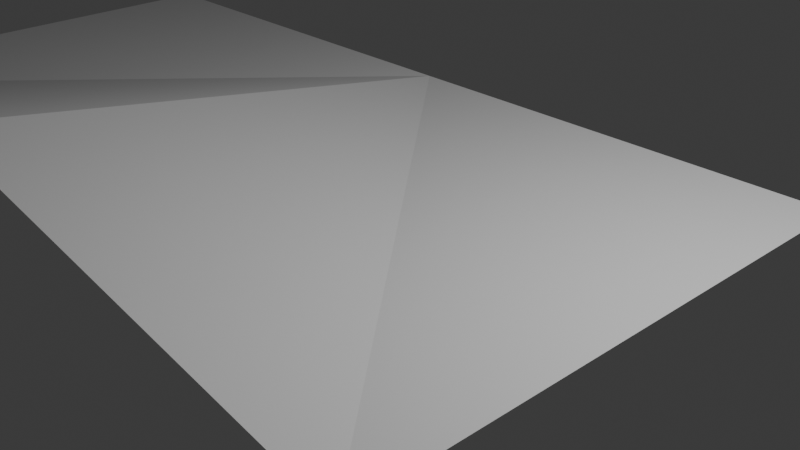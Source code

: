 # Source: walkmesh.blend  (saved by Blender 4.2.66; exported with 4.5.12 LTS)
import bpy
from mathutils import Matrix  # noqa: F401  (used for matrix-valued properties, if any)

bpy.ops.wm.read_factory_settings(use_empty=True)
scene = bpy.context.scene
scene.name = 'Scene'

# ---- collections
col_collection = bpy.data.collections.new('Collection'); scene.collection.children.link(col_collection)

# ---- world
world_world = bpy.data.worlds.new('World'); scene.world = world_world
world_world.use_nodes = True; world_world.node_tree.nodes.clear()
_N = world_world.node_tree.nodes; _L = world_world.node_tree.links
n0 = _N.new('ShaderNodeOutputWorld'); n0.name = 'World Output'; n0.location = (300, 300)
n1 = _N.new('ShaderNodeBackground'); n1.name = 'Background'; n1.location = (10, 300)
n1.inputs[0].default_value = (0.05088, 0.05088, 0.05088, 1.0)
_L.new(n1.outputs[0], n0.inputs[0])
n0.is_active_output = True
world_world.color = (0.05088, 0.05088, 0.05088)
world_world.sun_shadow_jitter_overblur = 0.0

# ---- cameras
cam_camera = bpy.data.cameras.new('Camera')
cam_camera.clip_end = 100.0
cam_camera.ortho_scale = 7.314

# ---- lights
light_light = bpy.data.lights.new('Light', 'POINT')
light_light.energy = 1000.0
light_light.shadow_soft_size = 0.1

# ---- meshes
me_plane_001 = bpy.data.meshes.new('Plane.001')
me_plane_001.from_pydata([(-2.5, -2.5, 0.0), (2.5, -2.5, 1.083), (-2.5, 2.5, 0.0), (2.5, 2.5, 0.0), (2.473, 2.5, 0.0), (2.503, -2.5, 1.082), (7.503, -2.5, 0.0), (2.503, 2.5, 0.0), (7.503, 2.5, 0.0)], [], [(0, 1, 3, 4), (4, 2, 0), (5, 6, 7), (7, 6, 8), (1, 5, 7, 3)])
_uv = me_plane_001.uv_layers.new(name='UVMap')
_uv.uv.foreach_set('vector', [0.0, 0.0, 1.0, 0.0, 1.0, 1.0, 0.9946, 1.0, 0.9946, 1.0, 0.0, 1.0, 0.0, 0.0, 0.0, 0.0, 1.0, 0.0, 0.0, 1.0, 0.0, 1.0, 1.0, 0.0, 1.0, 1.0, 1.0, 0.0, 0.0, 0.0, 0.0, 1.0, 1.0, 1.0])
me_plane_001.update()

# ---- objects
ob_light = bpy.data.objects.new('Light', light_light)
ob_camera = bpy.data.objects.new('Camera', cam_camera)
ob_plane_001 = bpy.data.objects.new('Plane.001', me_plane_001)

# ---- transforms, parenting, visibility, modifiers, constraints
ob_light.location = (4.076, 1.005, 5.904)
ob_light.rotation_euler = (0.6503, 0.05522, 1.866)
ob_light.lock_rotations_4d = False
ob_light.empty_display_type = 'ARROWS'
ob_light.color = (0.0, 0.0, 0.0, 0.0)
ob_light.lineart.crease_threshold = 0.0
ob_camera.location = (7.359, -6.926, 4.958)
ob_camera.rotation_euler = (1.109, 0.0, 0.8149)
ob_camera.lock_rotations_4d = False
ob_camera.empty_display_type = 'ARROWS'
ob_camera.color = (0.0, 0.0, 0.0, 0.0)
ob_camera.display_type = 'WIRE'
ob_camera.lineart.crease_threshold = 0.0
ob_plane_001.location = (-5.904, 0.0, 0.0)
ob_plane_001.scale = (1.18, 1.34, 1.0)

# ---- collection membership
col_collection.objects.link(ob_light)
col_collection.objects.link(ob_camera)
col_collection.objects.link(ob_plane_001)

# ---- scene / render settings (as saved in the file)
scene.camera = ob_camera
scene.frame_start = 1; scene.frame_end = 250; scene.frame_set(1)
scene.render.engine = 'BLENDER_EEVEE_NEXT'
bpy.context.view_layer.update()
